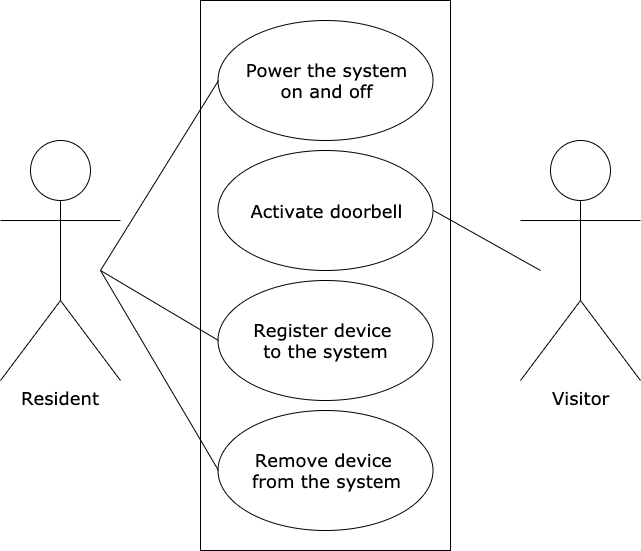

The diagram above was exported from draw.io. Its source (the exported page's mxGraphModel, read from the mxfile embedded in the PNG):
<mxGraphModel dx="918" dy="566" grid="1" gridSize="10" guides="1" tooltips="1" connect="1" arrows="1" fold="1" page="1" pageScale="1" pageWidth="1100" pageHeight="850" math="0" shadow="0">
  <root>
    <mxCell id="0" />
    <mxCell id="1" parent="0" />
    <mxCell id="2" value="Resident" style="shape=umlActor;verticalLabelPosition=bottom;labelBackgroundColor=#ffffff;verticalAlign=top;html=1;outlineConnect=0;fontSize=18;fontFamily=Verdana;" vertex="1" parent="1">
      <mxGeometry x="110" y="190" width="120" height="240" as="geometry" />
    </mxCell>
    <mxCell id="3" value="Visitor&lt;br style=&quot;font-size: 18px;&quot;&gt;" style="shape=umlActor;verticalLabelPosition=bottom;labelBackgroundColor=#ffffff;verticalAlign=top;html=1;outlineConnect=0;fontSize=18;fontFamily=Verdana;" vertex="1" parent="1">
      <mxGeometry x="630" y="190" width="120" height="240" as="geometry" />
    </mxCell>
    <mxCell id="4" value="" style="rounded=0;whiteSpace=wrap;html=1;" vertex="1" parent="1">
      <mxGeometry x="310" y="50" width="250" height="550" as="geometry" />
    </mxCell>
    <mxCell id="5" value="Power the system&lt;br&gt;on and off" style="ellipse;whiteSpace=wrap;html=1;fontFamily=Verdana;fontSize=18;" vertex="1" parent="1">
      <mxGeometry x="327.5" y="70" width="215" height="120" as="geometry" />
    </mxCell>
    <mxCell id="6" value="Activate doorbell&lt;br&gt;" style="ellipse;whiteSpace=wrap;html=1;fontFamily=Verdana;fontSize=18;" vertex="1" parent="1">
      <mxGeometry x="327.5" y="200" width="215" height="120" as="geometry" />
    </mxCell>
    <mxCell id="7" value="Register device&amp;nbsp;&lt;br&gt;to the system" style="ellipse;whiteSpace=wrap;html=1;fontFamily=Verdana;fontSize=18;" vertex="1" parent="1">
      <mxGeometry x="327.5" y="330" width="215" height="120" as="geometry" />
    </mxCell>
    <mxCell id="8" value="Remove device&amp;nbsp;&lt;br&gt;from the system" style="ellipse;whiteSpace=wrap;html=1;fontFamily=Verdana;fontSize=18;" vertex="1" parent="1">
      <mxGeometry x="327.5" y="460" width="215" height="120" as="geometry" />
    </mxCell>
    <mxCell id="9" value="" style="endArrow=none;html=1;fontFamily=Verdana;fontSize=18;entryX=0;entryY=0.5;" edge="1" target="5" parent="1">
      <mxGeometry width="50" height="50" relative="1" as="geometry">
        <mxPoint x="210" y="320" as="sourcePoint" />
        <mxPoint x="280" y="210" as="targetPoint" />
      </mxGeometry>
    </mxCell>
    <mxCell id="10" value="" style="endArrow=none;html=1;fontFamily=Verdana;fontSize=18;entryX=0;entryY=0.5;" edge="1" target="8" parent="1">
      <mxGeometry width="50" height="50" relative="1" as="geometry">
        <mxPoint x="210" y="320" as="sourcePoint" />
        <mxPoint x="338" y="140" as="targetPoint" />
      </mxGeometry>
    </mxCell>
    <mxCell id="11" value="" style="endArrow=none;html=1;fontFamily=Verdana;fontSize=18;entryX=0;entryY=0.5;" edge="1" target="7" parent="1">
      <mxGeometry width="50" height="50" relative="1" as="geometry">
        <mxPoint x="210" y="320" as="sourcePoint" />
        <mxPoint x="348" y="150" as="targetPoint" />
      </mxGeometry>
    </mxCell>
    <mxCell id="12" value="" style="endArrow=none;html=1;fontFamily=Verdana;fontSize=18;entryX=1;entryY=0.5;" edge="1" target="6" parent="1">
      <mxGeometry width="50" height="50" relative="1" as="geometry">
        <mxPoint x="650" y="320" as="sourcePoint" />
        <mxPoint x="358" y="160" as="targetPoint" />
      </mxGeometry>
    </mxCell>
  </root>
</mxGraphModel>